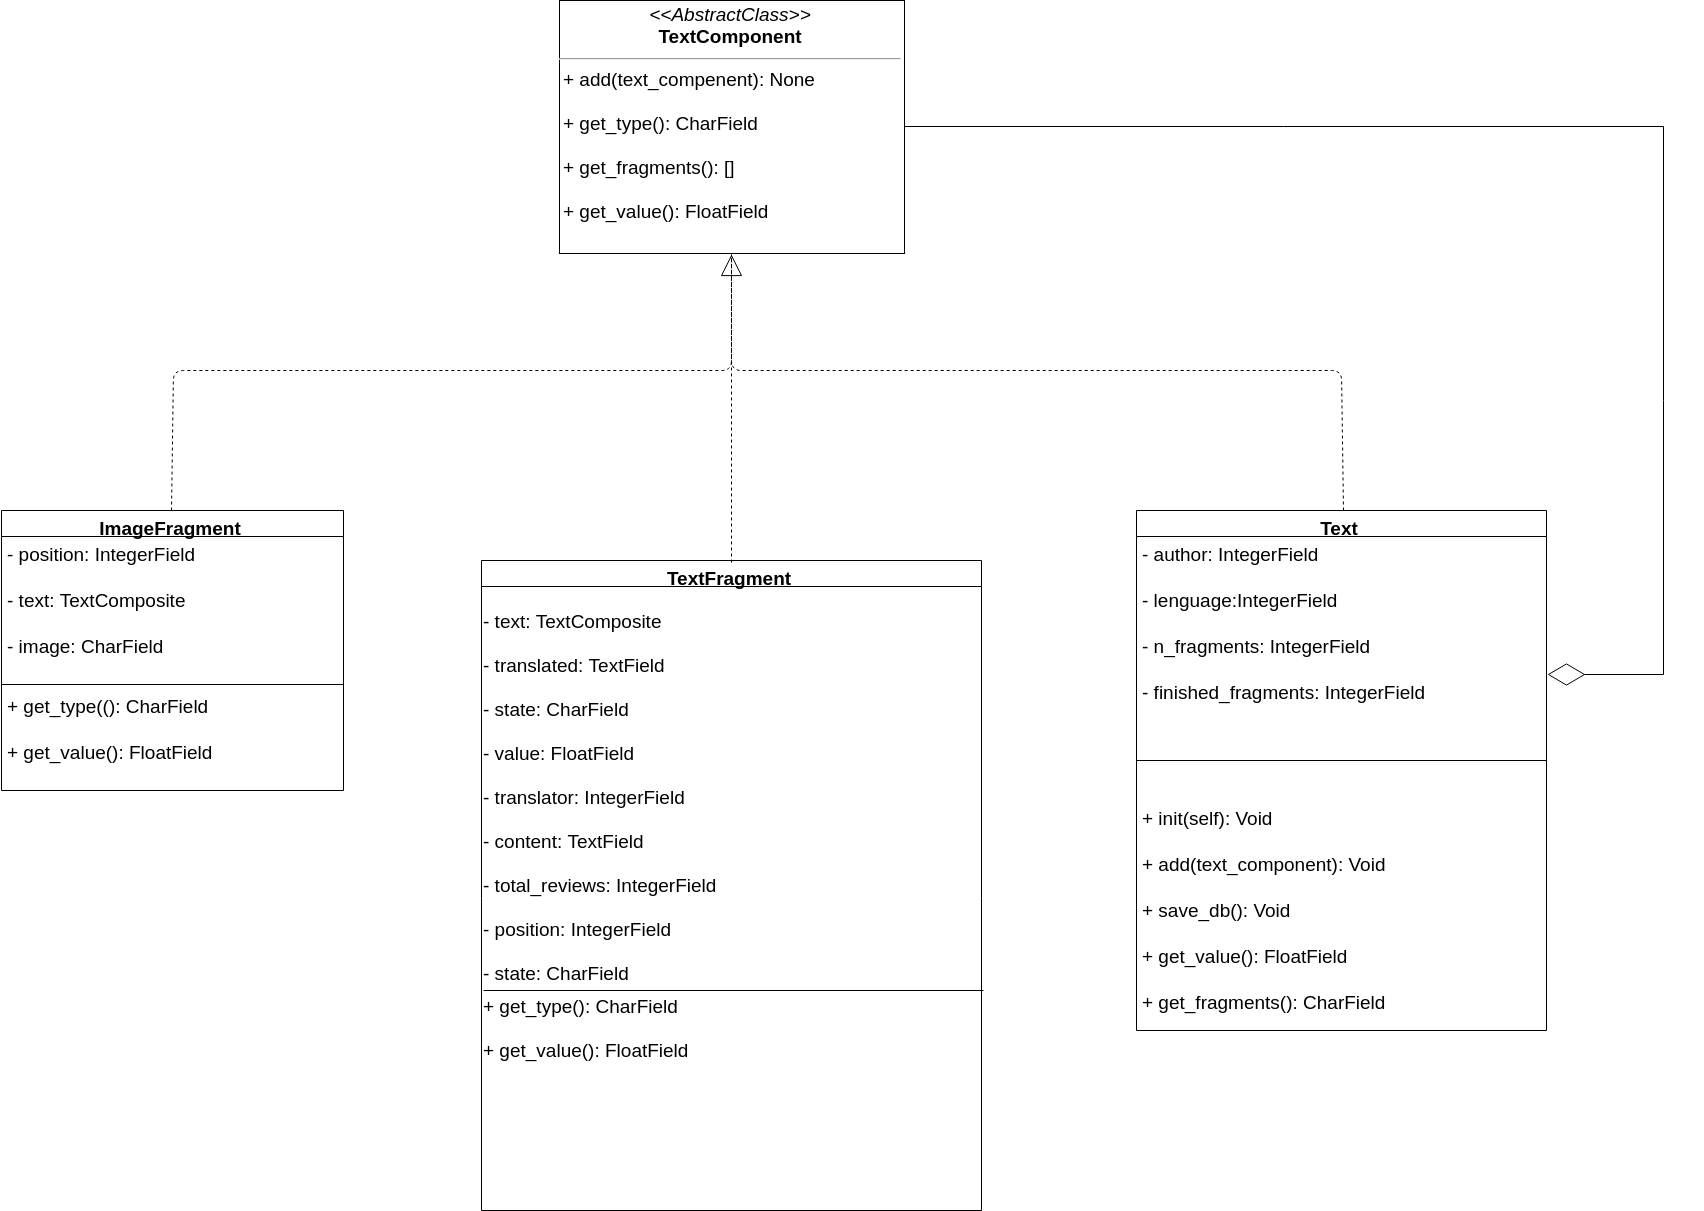

The diagram above was exported from draw.io. Its source (the exported page's mxGraphModel, read from the mxfile embedded in the PNG):
<mxGraphModel dx="4890" dy="3100" grid="1" gridSize="10" guides="1" tooltips="1" connect="1" arrows="1" fold="1" page="1" pageScale="1" pageWidth="850" pageHeight="1100" background="#ffffff" math="0" shadow="0">
  <root>
    <mxCell id="0" />
    <mxCell id="1" parent="0" />
    <mxCell id="gy7S0bZ5m_l6z50rX8m6-15" value="Text&#10;" style="swimlane;fontStyle=1;align=center;verticalAlign=top;childLayout=stackLayout;horizontal=1;startSize=26;horizontalStack=0;resizeParent=1;resizeParentMax=0;resizeLast=0;collapsible=1;marginBottom=0;fontSize=19;" parent="1" vertex="1">
      <mxGeometry x="695" y="120" width="410" height="520" as="geometry" />
    </mxCell>
    <mxCell id="gy7S0bZ5m_l6z50rX8m6-16" value="- author: IntegerField&#10;&#10;- lenguage:IntegerField &#10;&#10;- n_fragments: IntegerField&#10;&#10;- finished_fragments: IntegerField&#10;&#10;- context: CharField&#10;" style="text;strokeColor=none;fillColor=none;align=left;verticalAlign=top;spacingLeft=4;spacingRight=4;overflow=hidden;rotatable=0;points=[[0,0.5],[1,0.5]];portConstraint=eastwest;fontSize=19;" parent="gy7S0bZ5m_l6z50rX8m6-15" vertex="1">
      <mxGeometry y="26" width="410" height="184" as="geometry" />
    </mxCell>
    <mxCell id="gy7S0bZ5m_l6z50rX8m6-17" value="" style="line;strokeWidth=1;fillColor=none;align=left;verticalAlign=middle;spacingTop=-1;spacingLeft=3;spacingRight=3;rotatable=0;labelPosition=right;points=[];portConstraint=eastwest;fontSize=19;" parent="gy7S0bZ5m_l6z50rX8m6-15" vertex="1">
      <mxGeometry y="210" width="410" height="80" as="geometry" />
    </mxCell>
    <mxCell id="gy7S0bZ5m_l6z50rX8m6-18" value="+ init(self): Void&#10;&#10;+ add(text_component): Void&#10;&#10;+ save_db(): Void&#10;&#10;+ get_value(): FloatField&#10;&#10;+ get_fragments(): CharField  &#10;" style="text;strokeColor=none;fillColor=none;align=left;verticalAlign=top;spacingLeft=4;spacingRight=4;overflow=hidden;rotatable=0;points=[[0,0.5],[1,0.5]];portConstraint=eastwest;fontSize=19;" parent="gy7S0bZ5m_l6z50rX8m6-15" vertex="1">
      <mxGeometry y="290" width="410" height="230" as="geometry" />
    </mxCell>
    <mxCell id="gy7S0bZ5m_l6z50rX8m6-21" value="TextFragment" style="swimlane;fontStyle=1;align=center;verticalAlign=top;childLayout=stackLayout;horizontal=1;startSize=26;horizontalStack=0;resizeParent=1;resizeParentMax=0;resizeLast=0;collapsible=1;marginBottom=0;fontSize=19;" parent="1" vertex="1">
      <mxGeometry x="40" y="170" width="500" height="650" as="geometry" />
    </mxCell>
    <mxCell id="aEEGwvMpFr76uARGYOwb-5" value="&lt;font style=&quot;font-size: 19px;&quot;&gt;&lt;br style=&quot;font-size: 19px;&quot;&gt;- text: TextComposite&lt;br style=&quot;font-size: 19px;&quot;&gt;&lt;br style=&quot;font-size: 19px;&quot;&gt;- translated: TextField&lt;br style=&quot;font-size: 19px;&quot;&gt;&lt;br style=&quot;font-size: 19px;&quot;&gt;- state: CharField&lt;br style=&quot;font-size: 19px;&quot;&gt;&lt;br style=&quot;font-size: 19px;&quot;&gt;- value: FloatField&lt;br style=&quot;font-size: 19px;&quot;&gt;&lt;br style=&quot;font-size: 19px;&quot;&gt;- translator: IntegerField&lt;br style=&quot;font-size: 19px;&quot;&gt;&lt;br style=&quot;font-size: 19px;&quot;&gt;- content: TextField&lt;br style=&quot;font-size: 19px;&quot;&gt;&lt;br style=&quot;font-size: 19px;&quot;&gt;- total_reviews: IntegerField&lt;br style=&quot;font-size: 19px;&quot;&gt;&lt;/font&gt;&lt;font style=&quot;font-size: 19px;&quot;&gt;&lt;br style=&quot;font-size: 19px;&quot;&gt;- position: IntegerField&lt;br style=&quot;font-size: 19px;&quot;&gt;&lt;/font&gt;&lt;br style=&quot;font-size: 19px;&quot;&gt;&lt;font style=&quot;font-size: 19px;&quot;&gt;- state: CharField&lt;/font&gt;&lt;br style=&quot;font-size: 19px;&quot;&gt;" style="text;html=1;resizable=0;points=[];autosize=1;align=left;verticalAlign=top;spacingTop=-4;fontSize=19;" parent="gy7S0bZ5m_l6z50rX8m6-21" vertex="1">
      <mxGeometry y="26" width="500" height="260" as="geometry" />
    </mxCell>
    <mxCell id="-2qdCRhcX5DPW2Lv4_yf-4" value="" style="endArrow=none;html=1;fontSize=39;entryX=1;entryY=0.396;entryDx=0;entryDy=0;entryPerimeter=0;exitX=0;exitY=0.395;exitDx=0;exitDy=0;exitPerimeter=0;" parent="gy7S0bZ5m_l6z50rX8m6-21" source="0AXMCGiDOZk1AomIEqOE-23" target="0AXMCGiDOZk1AomIEqOE-23" edge="1">
      <mxGeometry width="50" height="50" relative="1" as="geometry">
        <mxPoint x="130" y="430" as="sourcePoint" />
        <mxPoint x="180" y="380" as="targetPoint" />
      </mxGeometry>
    </mxCell>
    <mxCell id="0AXMCGiDOZk1AomIEqOE-23" value="&lt;div style=&quot;text-align: left; font-size: 19px;&quot;&gt;&lt;span style=&quot;font-size: 19px;&quot;&gt;+ get_type(): CharField&lt;/span&gt;&lt;/div&gt;&lt;font style=&quot;font-size: 19px;&quot;&gt;&lt;div style=&quot;text-align: left; font-size: 19px;&quot;&gt;&lt;span style=&quot;font-size: 19px;&quot;&gt;&lt;br style=&quot;font-size: 19px;&quot;&gt;&lt;/span&gt;&lt;/div&gt;&lt;span style=&quot;font-size: 19px;&quot;&gt;&lt;div style=&quot;text-align: left; font-size: 19px;&quot;&gt;&lt;span style=&quot;font-size: 19px;&quot;&gt;+ get_value(): FloatField&lt;/span&gt;&lt;/div&gt;&lt;/span&gt;&lt;/font&gt;" style="text;html=1;strokeColor=none;fillColor=none;align=left;verticalAlign=middle;whiteSpace=wrap;rounded=0;fontSize=19;" parent="gy7S0bZ5m_l6z50rX8m6-21" vertex="1">
      <mxGeometry y="286" width="500" height="364" as="geometry" />
    </mxCell>
    <mxCell id="qjmV0_4kWnu6lKiU4Lsx-1" style="edgeStyle=orthogonalEdgeStyle;rounded=0;orthogonalLoop=1;jettySize=auto;html=1;exitX=1;exitY=0.5;exitDx=0;exitDy=0;entryX=1.001;entryY=0.757;entryDx=0;entryDy=0;entryPerimeter=0;endArrow=diamondThin;endFill=0;endSize=35;" parent="1" source="0AXMCGiDOZk1AomIEqOE-4" target="gy7S0bZ5m_l6z50rX8m6-16" edge="1">
      <mxGeometry relative="1" as="geometry">
        <Array as="points">
          <mxPoint x="1220" y="-264" />
          <mxPoint x="1220" y="285" />
        </Array>
      </mxGeometry>
    </mxCell>
    <mxCell id="0AXMCGiDOZk1AomIEqOE-4" value="&lt;p style=&quot;margin: 4px 0px 0px; text-align: center; font-size: 19px;&quot;&gt;&lt;i style=&quot;font-size: 19px;&quot;&gt;&lt;span style=&quot;font-size: 19px;&quot;&gt;&amp;lt;&amp;lt;&lt;/span&gt;&lt;font style=&quot;font-size: 19px;&quot;&gt;AbstractClass&lt;/font&gt;&lt;span style=&quot;font-size: 19px;&quot;&gt;&amp;gt;&amp;gt;&lt;/span&gt;&lt;/i&gt;&lt;br style=&quot;font-size: 19px;&quot;&gt;&lt;b style=&quot;font-size: 19px;&quot;&gt;&lt;font style=&quot;font-size: 19px;&quot;&gt;TextComponent&lt;/font&gt;&lt;/b&gt;&lt;/p&gt;&lt;hr style=&quot;font-size: 19px;&quot;&gt;&lt;p style=&quot;margin: 0px 0px 0px 4px; font-size: 19px;&quot;&gt;&lt;/p&gt;&lt;p style=&quot;margin: 0px 0px 0px 4px; font-size: 19px;&quot;&gt;&lt;font style=&quot;font-size: 19px;&quot;&gt;+ add(text_compenent): None&lt;/font&gt;&lt;/p&gt;&lt;p style=&quot;margin: 0px 0px 0px 4px; font-size: 19px;&quot;&gt;&lt;font style=&quot;font-size: 19px;&quot;&gt;&lt;br style=&quot;font-size: 19px;&quot;&gt;+ get_type(): CharField&lt;/font&gt;&lt;/p&gt;&lt;p style=&quot;margin: 0px 0px 0px 4px; font-size: 19px;&quot;&gt;&lt;font style=&quot;font-size: 19px;&quot;&gt;&lt;br style=&quot;font-size: 19px;&quot;&gt;&lt;/font&gt;&lt;/p&gt;&lt;p style=&quot;margin: 0px 0px 0px 4px; font-size: 19px;&quot;&gt;&lt;font style=&quot;font-size: 19px;&quot;&gt;+ get_fragments(): []&lt;/font&gt;&lt;/p&gt;&lt;p style=&quot;margin: 0px 0px 0px 4px; font-size: 19px;&quot;&gt;&lt;font style=&quot;font-size: 19px;&quot;&gt;&lt;br style=&quot;font-size: 19px;&quot;&gt;&lt;/font&gt;&lt;/p&gt;&lt;p style=&quot;margin: 0px 0px 0px 4px; font-size: 19px;&quot;&gt;&lt;font style=&quot;font-size: 19px;&quot;&gt;+ get_value(): FloatField&lt;/font&gt;&lt;/p&gt;" style="verticalAlign=top;align=left;overflow=fill;fontSize=19;fontFamily=Helvetica;html=1;" parent="1" vertex="1">
      <mxGeometry x="118" y="-390" width="345" height="253" as="geometry" />
    </mxCell>
    <mxCell id="0AXMCGiDOZk1AomIEqOE-14" value="" style="endArrow=none;dashed=1;endFill=0;endSize=12;html=1;exitX=0.5;exitY=0;exitDx=0;exitDy=0;entryX=0.5;entryY=1;entryDx=0;entryDy=0;fontSize=19;" parent="1" source="gy7S0bZ5m_l6z50rX8m6-15" target="0AXMCGiDOZk1AomIEqOE-4" edge="1">
      <mxGeometry width="160" relative="1" as="geometry">
        <mxPoint x="620" as="sourcePoint" />
        <mxPoint x="780" as="targetPoint" />
        <Array as="points">
          <mxPoint x="900" y="-20" />
          <mxPoint x="290" y="-20" />
        </Array>
      </mxGeometry>
    </mxCell>
    <mxCell id="0AXMCGiDOZk1AomIEqOE-17" value="" style="endArrow=none;dashed=1;endFill=0;endSize=12;html=1;entryX=0.5;entryY=1;entryDx=0;entryDy=0;exitX=0.5;exitY=0;exitDx=0;exitDy=0;fontSize=19;" parent="1" source="gy7S0bZ5m_l6z50rX8m6-21" target="0AXMCGiDOZk1AomIEqOE-4" edge="1">
      <mxGeometry width="160" relative="1" as="geometry">
        <mxPoint x="190" y="-50" as="sourcePoint" />
        <mxPoint x="350" y="-50" as="targetPoint" />
      </mxGeometry>
    </mxCell>
    <mxCell id="0AXMCGiDOZk1AomIEqOE-18" value="ImageFragment" style="swimlane;fontStyle=1;align=center;verticalAlign=top;childLayout=stackLayout;horizontal=1;startSize=26;horizontalStack=0;resizeParent=1;resizeParentMax=0;resizeLast=0;collapsible=1;marginBottom=0;fontSize=19;" parent="1" vertex="1">
      <mxGeometry x="-440" y="120" width="342" height="280" as="geometry" />
    </mxCell>
    <mxCell id="0AXMCGiDOZk1AomIEqOE-19" value="- position: IntegerField&#10;&#10;- text: TextComposite&#10;&#10;- image: CharField&#10;" style="text;strokeColor=none;fillColor=none;align=left;verticalAlign=top;spacingLeft=4;spacingRight=4;overflow=hidden;rotatable=0;points=[[0,0.5],[1,0.5]];portConstraint=eastwest;fontSize=19;" parent="0AXMCGiDOZk1AomIEqOE-18" vertex="1">
      <mxGeometry y="26" width="342" height="144" as="geometry" />
    </mxCell>
    <mxCell id="0AXMCGiDOZk1AomIEqOE-20" value="" style="line;strokeWidth=1;fillColor=none;align=left;verticalAlign=middle;spacingTop=-1;spacingLeft=3;spacingRight=3;rotatable=0;labelPosition=right;points=[];portConstraint=eastwest;fontSize=19;" parent="0AXMCGiDOZk1AomIEqOE-18" vertex="1">
      <mxGeometry y="170" width="342" height="8" as="geometry" />
    </mxCell>
    <mxCell id="0AXMCGiDOZk1AomIEqOE-21" value="+ get_type((): CharField&#10;&#10;+ get_value(): FloatField&#10;" style="text;strokeColor=none;fillColor=none;align=left;verticalAlign=top;spacingLeft=4;spacingRight=4;overflow=hidden;rotatable=0;points=[[0,0.5],[1,0.5]];portConstraint=eastwest;fontSize=19;strokeWidth=2;" parent="0AXMCGiDOZk1AomIEqOE-18" vertex="1">
      <mxGeometry y="178" width="342" height="102" as="geometry" />
    </mxCell>
    <mxCell id="0AXMCGiDOZk1AomIEqOE-22" value="" style="endArrow=block;dashed=1;endFill=0;endSize=19;html=1;exitX=0.5;exitY=0;exitDx=0;exitDy=0;entryX=0.5;entryY=1;entryDx=0;entryDy=0;fontSize=19;" parent="1" source="0AXMCGiDOZk1AomIEqOE-18" target="0AXMCGiDOZk1AomIEqOE-4" edge="1">
      <mxGeometry width="160" relative="1" as="geometry">
        <mxPoint x="-370" y="-60" as="sourcePoint" />
        <mxPoint x="-210" y="-60" as="targetPoint" />
        <Array as="points">
          <mxPoint x="-268" y="-20" />
          <mxPoint x="290" y="-20" />
        </Array>
      </mxGeometry>
    </mxCell>
  </root>
</mxGraphModel>